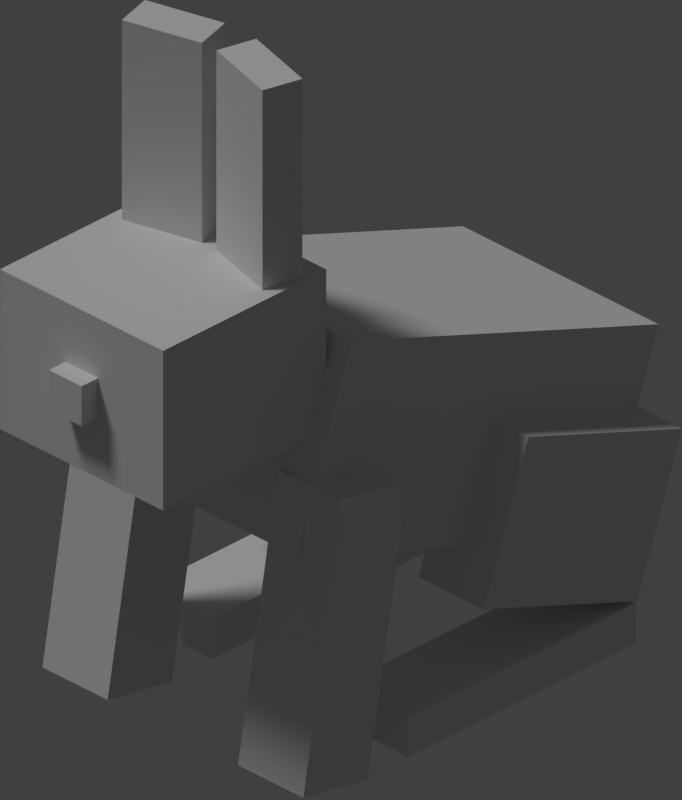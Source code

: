# Source: rabbit.blend  (saved by Blender 2.79.0; exported with 4.5.12 LTS)
import bpy
from mathutils import Matrix  # noqa: F401  (used for matrix-valued properties, if any)

bpy.ops.wm.read_factory_settings(use_empty=True)
scene = bpy.context.scene
scene.name = 'Scene'

# ---- collections
col_collection_1 = bpy.data.collections.new('Collection 1'); scene.collection.children.link(col_collection_1)

# ---- materials (node trees are filled in below, after node groups)
mat_main = bpy.data.materials.new('Main')
mat_main.alpha_threshold = 0.0
mat_main.use_transparent_shadow = False
mat_main.roughness = 0.5
mat_main.specular_intensity = 0.0
mat_main_top = bpy.data.materials.new('Main_top')
mat_main_top.alpha_threshold = 0.0
mat_main_top.use_transparent_shadow = False
mat_main_top.roughness = 0.5
mat_main_top.specular_intensity = 0.0
mat_main_lighter_ear = bpy.data.materials.new('Main_Lighter_ear')
mat_main_lighter_ear.alpha_threshold = 0.0
mat_main_lighter_ear.use_transparent_shadow = False
mat_main_lighter_ear.roughness = 0.5
mat_main_lighter_ear.specular_intensity = 0.0
mat_main_darker = bpy.data.materials.new('Main_darker')
mat_main_darker.alpha_threshold = 0.0
mat_main_darker.use_transparent_shadow = False
mat_main_darker.roughness = 0.5
mat_main_darker.specular_intensity = 0.0
mat_main_lighter = bpy.data.materials.new('Main_Lighter')
mat_main_lighter.alpha_threshold = 0.0
mat_main_lighter.use_transparent_shadow = False
mat_main_lighter.roughness = 0.5
mat_main_lighter.specular_intensity = 0.0
mat_main_darker_ear = bpy.data.materials.new('Main_darker_ear')
mat_main_darker_ear.alpha_threshold = 0.0
mat_main_darker_ear.use_transparent_shadow = False
mat_main_darker_ear.roughness = 0.5
mat_main_darker_ear.specular_intensity = 0.0
mat_main_lighter_leg = bpy.data.materials.new('Main_Lighter_Leg')
mat_main_lighter_leg.alpha_threshold = 0.0
mat_main_lighter_leg.use_transparent_shadow = False
mat_main_lighter_leg.roughness = 0.5
mat_main_lighter_leg.specular_intensity = 0.0

# ---- material node trees

# ---- world
world_world = bpy.data.worlds.new('World'); scene.world = world_world
world_world.color = (0.05088, 0.05088, 0.05088)
world_world.use_sun_shadow = False
world_world.sun_shadow_jitter_overblur = 0.0
world_world.cycles.sampling_method = 'MANUAL'

# ---- cameras
cam_camera = bpy.data.cameras.new('Camera')
cam_camera.type = 'ORTHO'
cam_camera.clip_end = 100.0
cam_camera.lens = 35.0
cam_camera.sensor_width = 32.0
cam_camera.sensor_height = 18.0
cam_camera.ortho_scale = 1.326
cam_camera.dof.focus_distance = 0.0
cam_camera.dof.aperture_fstop = 128.0

# ---- lights
light_hemi = bpy.data.lights.new('Hemi', 'SUN')
light_hemi.transmission_factor = 0.0
light_hemi.angle = 0.1993
light_hemi.energy = 1.0
light_hemi.shadow_buffer_clip_start = 0.5
light_hemi.shadow_soft_size = 0.1
light_hemi.shadow_cascade_max_distance = 1000.0

# ---- meshes
me_earleft = bpy.data.meshes.new('earLeft')
me_earleft.from_pydata([(2.415, 9.0, -4.777), (2.415, 4.0, -4.777), (2.156, 9.0, -5.743), (2.156, 4.0, -5.743), (0.2241, 9.0, -5.225), (0.2241, 4.0, -5.225), (0.483, 9.0, -4.259), (0.483, 4.0, -4.259)], [], [(5, 7, 6, 4), (3, 5, 4, 2), (1, 3, 2, 0), (6, 0, 2, 4), (7, 1, 0, 6), (5, 3, 1, 7)])
me_earleft.polygons.foreach_set('use_smooth', [True] * 6)
me_earleft.polygons.foreach_set('material_index', [2, 0, 0, 1, 0, 0])
_k = set([(0, 1), (0, 2), (0, 6), (1, 3), (1, 7), (2, 3), (2, 4), (3, 5), (4, 5), (4, 6), (5, 7), (6, 7)])
me_earleft.attributes.new('sharp_edge', 'BOOLEAN', 'EDGE').data.foreach_set('value', [ (min(e.vertices), max(e.vertices)) in _k for e in me_earleft.edges])
_uv = me_earleft.uv_layers.new(name='UVMap')
_uv.uv.foreach_set('vector', [0.8594, 0.8125, 0.875, 0.8125, 0.875, 0.9688, 0.8594, 0.9688, 0.8281, 0.8125, 0.8594, 0.8125, 0.8594, 0.9688, 0.8281, 0.9688, 0.8125, 0.8125, 0.8281, 0.8125, 0.8281, 0.9688, 0.8125, 0.9688, 0.8594, 1.0, 0.8281, 1.0, 0.8281, 0.9688, 0.8594, 0.9688, 0.875, 0.8125, 0.9062, 0.8125, 0.9062, 0.9688, 0.875, 0.9688, 0.8906, 0.9688, 0.8594, 0.9688, 0.8594, 1.0, 0.8906, 1.0])
me_earleft.materials.append(mat_main)
me_earleft.materials.append(mat_main_top)
me_earleft.materials.append(mat_main_lighter_ear)
me_earleft.use_remesh_preserve_volume = False
me_earleft.use_remesh_preserve_attributes = False
me_earleft.use_mirror_vertex_groups = False
me_earleft.update()
me_earleft.normals_split_custom_set([tuple(v) for v in zip(*[iter([-0.9659, 0.0, 0.2588, -0.9659, 0.0, 0.2588, -0.9659, 0.0, 0.2588, -0.9659, 0.0, 0.2588, -0.2588, 0.0, -0.9659, -0.2588, 0.0, -0.9659, -0.2588, 0.0, -0.9659, -0.2588, 0.0, -0.9659, 0.9659, 0.0, -0.2588, 0.9659, 0.0, -0.2588, 0.9659, 0.0, -0.2588, 0.9659, 0.0, -0.2588, 0.0, 1.0, 0.0, 0.0, 1.0, 0.0, 0.0, 1.0, 0.0, 0.0, 1.0, 0.0, 0.2588, 0.0, 0.9659, 0.2588, 0.0, 0.9659, 0.2588, 0.0, 0.9659, 0.2588, 0.0, 0.9659, 0.0, -1.0, 0.0, 0.0, -1.0, 0.0, 0.0, -1.0, 0.0, 0.0, -1.0, 0.0])] * 3)])
me_haunchleft = bpy.data.meshes.new('haunchLeft')
me_haunchleft.from_pydata([(4.0, -3.21, 5.269), (4.0, -6.969, 3.9), (4.0, -1.5, 0.57), (4.0, -5.259, -0.798), (2.0, -1.5, 0.57), (2.0, -5.259, -0.798), (2.0, -3.21, 5.269), (2.0, -6.969, 3.9)], [], [(6, 0, 2, 4), (3, 5, 4, 2), (5, 3, 1, 7), (5, 7, 6, 4), (1, 3, 2, 0), (7, 1, 0, 6)])
me_haunchleft.polygons.foreach_set('use_smooth', [True] * 6)
me_haunchleft.polygons.foreach_set('material_index', [1, 0, 0, 0, 0, 0])
_k = set([(0, 1), (0, 2), (0, 6), (1, 3), (1, 7), (2, 3), (2, 4), (3, 5), (4, 5), (4, 6), (5, 7), (6, 7)])
me_haunchleft.attributes.new('sharp_edge', 'BOOLEAN', 'EDGE').data.foreach_set('value', [ (min(e.vertices), max(e.vertices)) in _k for e in me_haunchleft.edges])
_uv = me_haunchleft.uv_layers.new(name='UVMap')
_uv.uv.foreach_set('vector', [0.3584, 0.5293, 0.3291, 0.5293, 0.3291, 0.377, 0.3584, 0.377, 0.3291, 0.252, 0.3584, 0.252, 0.3584, 0.373, 0.3291, 0.373, 0.3896, 0.377, 0.3604, 0.377, 0.3604, 0.5293, 0.3896, 0.5293, 0.3604, 0.252, 0.4365, 0.252, 0.4365, 0.373, 0.3604, 0.373, 0.251, 0.252, 0.3271, 0.252, 0.3271, 0.373, 0.251, 0.373, 0.4385, 0.252, 0.4678, 0.252, 0.4678, 0.373, 0.4385, 0.373])
me_haunchleft.materials.append(mat_main)
me_haunchleft.materials.append(mat_main_top)
me_haunchleft.use_remesh_preserve_volume = False
me_haunchleft.use_remesh_preserve_attributes = False
me_haunchleft.use_mirror_vertex_groups = False
me_haunchleft.update()
me_haunchleft.normals_split_custom_set([tuple(v) for v in zip(*[iter([0.0, 0.9397, 0.342, 0.0, 0.9397, 0.342, 0.0, 0.9397, 0.342, 0.0, 0.9397, 0.342, 0.0, 0.342, -0.9397, 0.0, 0.342, -0.9397, 0.0, 0.342, -0.9397, 0.0, 0.342, -0.9397, 0.0, -0.9397, -0.342, 0.0, -0.9397, -0.342, 0.0, -0.9397, -0.342, 0.0, -0.9397, -0.342, -1.0, 0.0, 0.0, -1.0, 0.0, 0.0, -1.0, 0.0, 0.0, -1.0, 0.0, 0.0, 1.0, 0.0, 0.0, 1.0, 0.0, 0.0, 1.0, 0.0, 0.0, 1.0, 0.0, 0.0, 0.0, -0.342, 0.9397, 0.0, -0.342, 0.9397, 0.0, -0.342, 0.9397, 0.0, -0.342, 0.9397])] * 3)])
me_body = bpy.data.meshes.new('body')
me_body.from_pydata([(3.0, -1.121, 5.554), (3.0, -5.819, 3.844), (3.0, 2.3, -3.843), (3.0, -2.399, -5.553), (-3.0, 2.3, -3.843), (-3.0, -2.399, -5.553), (-3.0, -1.121, 5.554), (-3.0, -5.819, 3.844)], [], [(5, 7, 6, 4), (5, 3, 1, 7), (3, 5, 4, 2), (6, 0, 2, 4), (1, 3, 2, 0), (7, 1, 0, 6)])
me_body.polygons.foreach_set('use_smooth', [True] * 6)
me_body.polygons.foreach_set('material_index', [2, 0, 3, 1, 0, 0])
_k = set([(0, 1), (0, 2), (0, 6), (1, 3), (1, 7), (2, 3), (2, 4), (3, 5), (4, 5), (4, 6), (5, 7), (6, 7)])
me_body.attributes.new('sharp_edge', 'BOOLEAN', 'EDGE').data.foreach_set('value', [ (min(e.vertices), max(e.vertices)) in _k for e in me_body.edges])
_uv = me_body.uv_layers.new(name='UVMap')
_uv.uv.foreach_set('vector', [0.251, 0.5332, 0.4053, 0.5332, 0.4053, 0.6855, 0.251, 0.6855, 0.3428, 0.6895, 0.251, 0.6895, 0.251, 0.998, 0.3428, 0.998, 0.1572, 0.5332, 0.249, 0.5332, 0.249, 0.6855, 0.1572, 0.6855, 0.249, 0.998, 0.1572, 0.998, 0.1572, 0.6895, 0.249, 0.6895, 0.0009766, 0.5332, 0.1553, 0.5332, 0.1553, 0.6855, 0.0009766, 0.6855, 0.4072, 0.5332, 0.499, 0.5332, 0.499, 0.6855, 0.4072, 0.6855])
me_body.materials.append(mat_main)
me_body.materials.append(mat_main_top)
me_body.materials.append(mat_main_darker)
me_body.materials.append(mat_main_lighter)
me_body.use_remesh_preserve_volume = False
me_body.use_remesh_preserve_attributes = False
me_body.use_mirror_vertex_groups = False
me_body.update()
me_body.normals_split_custom_set([tuple(v) for v in zip(*[iter([-1.0, -3.815e-08, 0.0, -1.0, -3.815e-08, 0.0, -1.0, -3.815e-08, 0.0, -1.0, -3.815e-08, 0.0, 0.0, -0.9397, -0.342, 0.0, -0.9397, -0.342, 0.0, -0.9397, -0.342, 0.0, -0.9397, -0.342, 0.0, 0.342, -0.9397, 0.0, 0.342, -0.9397, 0.0, 0.342, -0.9397, 0.0, 0.342, -0.9397, 0.0, 0.9397, 0.342, 0.0, 0.9397, 0.342, 0.0, 0.9397, 0.342, 0.0, 0.9397, 0.342, 1.0, 0.0, 0.0, 1.0, 0.0, 0.0, 1.0, 0.0, 0.0, 1.0, 0.0, 0.0, 0.0, -0.342, 0.9397, 0.0, -0.342, 0.9397, 0.0, -0.342, 0.9397, 0.0, -0.342, 0.9397])] * 3)])
me_tail = bpy.data.meshes.new('tail')
me_tail.from_pydata([(1.5, -3.275, 6.262), (1.5, -6.094, 5.236), (1.5, -2.59, 4.383), (1.5, -5.41, 3.357), (-1.5, -2.59, 4.383), (-1.5, -5.41, 3.357), (-1.5, -3.275, 6.262), (-1.5, -6.094, 5.236)], [], [(0, 1, 2), (1, 3, 2), (4, 5, 6), (5, 7, 6), (4, 6, 2), (6, 0, 2), (7, 5, 1), (5, 3, 1), (6, 7, 0), (7, 1, 0), (2, 3, 4), (3, 5, 4)])
me_tail.polygons.foreach_set('use_smooth', [True] * 12)
_k = set([(0, 1), (0, 2), (0, 6), (1, 3), (1, 7), (2, 3), (2, 4), (3, 5), (4, 5), (4, 6), (5, 7), (6, 7)])
me_tail.attributes.new('sharp_edge', 'BOOLEAN', 'EDGE').data.foreach_set('value', [ (min(e.vertices), max(e.vertices)) in _k for e in me_tail.edges])
_uv = me_tail.uv_layers.new(name='UVMap')
_uv.uv.foreach_set('vector', [0.8135, 0.748, 0.8135, 0.6582, 0.8428, 0.748, 0.8135, 0.6582, 0.8428, 0.6582, 0.8428, 0.748, 0.8916, 0.748, 0.8916, 0.6582, 0.9209, 0.748, 0.8916, 0.6582, 0.9209, 0.6582, 0.9209, 0.748, 0.8896, 0.752, 0.8896, 0.8105, 0.8447, 0.752, 0.8896, 0.8105, 0.8447, 0.8105, 0.8447, 0.752, 0.9365, 0.8105, 0.9365, 0.752, 0.8916, 0.8105, 0.9365, 0.752, 0.8916, 0.752, 0.8916, 0.8105, 0.9229, 0.748, 0.9229, 0.6582, 0.9678, 0.748, 0.9229, 0.6582, 0.9678, 0.6582, 0.9678, 0.748, 0.8447, 0.748, 0.8447, 0.6582, 0.8896, 0.748, 0.8447, 0.6582, 0.8896, 0.6582, 0.8896, 0.748])
me_tail.materials.append(mat_main)
me_tail.use_remesh_preserve_volume = False
me_tail.use_remesh_preserve_attributes = False
me_tail.use_mirror_vertex_groups = False
me_tail.update()
me_tail.normals_split_custom_set([tuple(v) for v in zip(*[iter([1.0, 0.0, 0.0, 1.0, 0.0, 0.0, 1.0, 0.0, 0.0, 1.0, 0.0, 0.0, 1.0, 0.0, 0.0, 1.0, 0.0, 0.0, -1.0, 0.0, 0.0, -1.0, 2.486e-08, 0.0, -1.0, 1.487e-08, 0.0, -1.0, 2.486e-08, 0.0, -1.0, 3.974e-08, 0.0, -1.0, 1.487e-08, 0.0, 0.0, 0.9397, 0.342, 0.0, 0.9397, 0.342, 0.0, 0.9397, 0.342, 0.0, 0.9397, 0.342, 0.0, 0.9397, 0.342, 0.0, 0.9397, 0.342, 0.0, -0.9397, -0.342, 0.0, -0.9397, -0.342, 0.0, -0.9397, -0.342, 0.0, -0.9397, -0.342, 0.0, -0.9397, -0.342, 0.0, -0.9397, -0.342, 0.0, -0.342, 0.9397, 0.0, -0.342, 0.9397, 0.0, -0.342, 0.9397, 0.0, -0.342, 0.9397, 0.0, -0.342, 0.9397, 0.0, -0.342, 0.9397, 0.0, 0.342, -0.9397, 0.0, 0.342, -0.9397, 0.0, 0.342, -0.9397, 0.0, 0.342, -0.9397, 0.0, 0.342, -0.9397, 0.0, 0.342, -0.9397])] * 3)])
me_rearfootright = bpy.data.meshes.new('rearFootRight')
me_rearfootright.from_pydata([(-2.0, -7.0, 3.87), (-2.0, -8.0, 3.87), (-2.0, -7.0, -3.13), (-2.0, -8.0, -3.13), (-4.0, -7.0, -3.13), (-4.0, -8.0, -3.13), (-4.0, -7.0, 3.87), (-4.0, -8.0, 3.87)], [], [(5, 7, 6, 4), (7, 1, 0, 6), (3, 5, 4, 2), (6, 0, 2, 4), (1, 3, 2, 0), (5, 3, 1, 7)])
me_rearfootright.polygons.foreach_set('use_smooth', [True] * 6)
me_rearfootright.polygons.foreach_set('material_index', [0, 0, 0, 1, 0, 0])
_k = set([(0, 1), (0, 2), (0, 6), (1, 3), (1, 7), (2, 3), (2, 4), (3, 5), (4, 5), (4, 6), (5, 7), (6, 7)])
me_rearfootright.attributes.new('sharp_edge', 'BOOLEAN', 'EDGE').data.foreach_set('value', [ (min(e.vertices), max(e.vertices)) in _k for e in me_rearfootright.edges])
_uv = me_rearfootright.uv_layers.new(name='UVMap')
_uv.uv.foreach_set('vector', [0.5479, 0.001953, 0.6553, 0.001953, 0.6553, 0.0293, 0.5479, 0.0293, 0.6572, 0.001953, 0.6865, 0.001953, 0.6865, 0.0293, 0.6572, 0.0293, 0.5166, 0.001953, 0.5459, 0.001953, 0.5459, 0.0293, 0.5166, 0.0293, 0.5459, 0.248, 0.5166, 0.248, 0.5166, 0.0332, 0.5459, 0.0332, 0.4072, 0.001953, 0.5146, 0.001953, 0.5146, 0.0293, 0.4072, 0.0293, 0.5771, 0.0332, 0.5479, 0.0332, 0.5479, 0.248, 0.5771, 0.248])
me_rearfootright.materials.append(mat_main)
me_rearfootright.materials.append(mat_main_top)
me_rearfootright.use_remesh_preserve_volume = False
me_rearfootright.use_remesh_preserve_attributes = False
me_rearfootright.use_mirror_vertex_groups = False
me_rearfootright.update()
me_rearfootright.normals_split_custom_set([tuple(v) for v in zip(*[iter([-1.0, 0.0, 0.0, -1.0, 0.0, 0.0, -1.0, 0.0, 0.0, -1.0, 0.0, 0.0, 0.0, 0.0, 1.0, 0.0, 0.0, 1.0, 0.0, 0.0, 1.0, 0.0, 0.0, 1.0, 0.0, 0.0, -1.0, 0.0, 0.0, -1.0, 0.0, 0.0, -1.0, 0.0, 0.0, -1.0, 0.0, 1.0, 0.0, 0.0, 1.0, 0.0, 0.0, 1.0, 0.0, 0.0, 1.0, 0.0, 1.0, 0.0, 0.0, 1.0, 0.0, 0.0, 1.0, 0.0, 0.0, 1.0, 0.0, 0.0, 0.0, -1.0, 0.0, 0.0, -1.0, 0.0, 0.0, -1.0, 0.0, 0.0, -1.0, 0.0])] * 3)])
me_nose = bpy.data.meshes.new('nose')
me_nose.from_pydata([(0.5, 2.5, -8.63), (0.5, 1.5, -8.63), (0.5, 2.5, -9.63), (0.5, 1.5, -9.63), (-0.5, 2.5, -9.63), (-0.5, 1.5, -9.63), (-0.5, 2.5, -8.63), (-0.5, 1.5, -8.63)], [], [(5, 7, 6, 4), (7, 1, 0, 6), (3, 5, 4, 2), (6, 0, 2, 4), (1, 3, 2, 0), (5, 3, 1, 7)])
me_nose.polygons.foreach_set('use_smooth', [True] * 6)
me_nose.polygons.foreach_set('material_index', [0, 0, 0, 1, 0, 0])
_k = set([(0, 1), (0, 2), (0, 6), (1, 3), (1, 7), (2, 3), (2, 4), (3, 5), (4, 5), (4, 6), (5, 7), (6, 7)])
me_nose.attributes.new('sharp_edge', 'BOOLEAN', 'EDGE').data.foreach_set('value', [ (min(e.vertices), max(e.vertices)) in _k for e in me_nose.edges])
_uv = me_nose.uv_layers.new(name='UVMap')
_uv.uv.foreach_set('vector', [0.5322, 0.6582, 0.5459, 0.6582, 0.5459, 0.6855, 0.5322, 0.6855, 0.5479, 0.6582, 0.5615, 0.6582, 0.5615, 0.6855, 0.5479, 0.6855, 0.5166, 0.6582, 0.5303, 0.6582, 0.5303, 0.6855, 0.5166, 0.6855, 0.5303, 0.7168, 0.5166, 0.7168, 0.5166, 0.6895, 0.5303, 0.6895, 0.501, 0.6582, 0.5146, 0.6582, 0.5146, 0.6855, 0.501, 0.6855, 0.5459, 0.6895, 0.5322, 0.6895, 0.5322, 0.7168, 0.5459, 0.7168])
me_nose.materials.append(mat_main)
me_nose.materials.append(mat_main_top)
me_nose.use_remesh_preserve_volume = False
me_nose.use_remesh_preserve_attributes = False
me_nose.use_mirror_vertex_groups = False
me_nose.update()
me_nose.normals_split_custom_set([tuple(v) for v in zip(*[iter([-1.0, 0.0, 0.0, -1.0, 0.0, 0.0, -1.0, 0.0, 0.0, -1.0, 0.0, 0.0, 0.0, 0.0, 1.0, 0.0, 0.0, 1.0, 0.0, 0.0, 1.0, 0.0, 0.0, 1.0, 0.0, 0.0, -1.0, 0.0, 0.0, -1.0, 0.0, 0.0, -1.0, 0.0, 0.0, -1.0, 0.0, 1.0, 0.0, 0.0, 1.0, 0.0, 0.0, 1.0, 0.0, 0.0, 1.0, 0.0, 1.0, 0.0, 0.0, 1.0, 0.0, 0.0, 1.0, 0.0, 0.0, 1.0, 0.0, 0.0, 0.0, -1.0, 0.0, 0.0, -1.0, 0.0, 0.0, -1.0, 0.0, 0.0, -1.0, 0.0])] * 3)])
me_earright = bpy.data.meshes.new('earRight')
me_earright.from_pydata([(-0.483, 9.0, -4.259), (-0.483, 4.0, -4.259), (-0.2241, 9.0, -5.225), (-0.2241, 4.0, -5.225), (-2.156, 9.0, -5.743), (-2.156, 4.0, -5.743), (-2.415, 9.0, -4.777), (-2.415, 4.0, -4.777)], [], [(7, 1, 0, 6), (1, 3, 2, 0), (6, 0, 2, 4), (3, 5, 4, 2), (5, 7, 6, 4), (5, 3, 1, 7)])
me_earright.polygons.foreach_set('use_smooth', [True] * 6)
me_earright.polygons.foreach_set('material_index', [0, 0, 1, 0, 2, 0])
_k = set([(0, 1), (0, 2), (0, 6), (1, 3), (1, 7), (2, 3), (2, 4), (3, 5), (4, 5), (4, 6), (5, 7), (6, 7)])
me_earright.attributes.new('sharp_edge', 'BOOLEAN', 'EDGE').data.foreach_set('value', [ (min(e.vertices), max(e.vertices)) in _k for e in me_earright.edges])
_uv = me_earright.uv_layers.new(name='UVMap')
_uv.uv.foreach_set('vector', [0.9688, 0.8125, 1.0, 0.8125, 1.0, 0.9688, 0.9688, 0.9688, 0.9062, 0.8125, 0.9219, 0.8125, 0.9219, 0.9688, 0.9062, 0.9688, 0.9531, 1.0, 0.9219, 1.0, 0.9219, 0.9688, 0.9531, 0.9688, 0.9219, 0.8125, 0.9531, 0.8125, 0.9531, 0.9688, 0.9219, 0.9688, 0.9531, 0.8125, 0.9688, 0.8125, 0.9688, 0.9688, 0.9531, 0.9688, 0.9844, 0.9688, 0.9531, 0.9688, 0.9531, 1.0, 0.9844, 1.0])
me_earright.materials.append(mat_main)
me_earright.materials.append(mat_main_top)
me_earright.materials.append(mat_main_darker_ear)
me_earright.use_remesh_preserve_volume = False
me_earright.use_remesh_preserve_attributes = False
me_earright.use_mirror_vertex_groups = False
me_earright.update()
me_earright.normals_split_custom_set([tuple(v) for v in zip(*[iter([-0.2588, 0.0, 0.9659, -0.2588, 0.0, 0.9659, -0.2588, 0.0, 0.9659, -0.2588, 0.0, 0.9659, 0.9659, 0.0, 0.2588, 0.9659, 0.0, 0.2588, 0.9659, 0.0, 0.2588, 0.9659, 0.0, 0.2588, 0.0, 1.0, -9.537e-07, 0.0, 1.0, -9.537e-07, 0.0, 1.0, -9.537e-07, 0.0, 1.0, -9.537e-07, 0.2588, 0.0, -0.9659, 0.2588, 0.0, -0.9659, 0.2588, 0.0, -0.9659, 0.2588, 0.0, -0.9659, -0.9659, 0.0, -0.2588, -0.9659, 0.0, -0.2588, -0.9659, 0.0, -0.2588, -0.9659, 0.0, -0.2588, 0.0, -1.0, 0.0, 0.0, -1.0, 0.0, 0.0, -1.0, 0.0, 0.0, -1.0, 0.0])] * 3)])
me_rearfootleft = bpy.data.meshes.new('rearFootLeft')
me_rearfootleft.from_pydata([(4.0, -7.0, 3.87), (4.0, -8.0, 3.87), (4.0, -7.0, -3.13), (4.0, -8.0, -3.13), (2.0, -7.0, -3.13), (2.0, -8.0, -3.13), (2.0, -7.0, 3.87), (2.0, -8.0, 3.87)], [], [(5, 7, 6, 4), (7, 1, 0, 6), (3, 5, 4, 2), (6, 0, 2, 4), (1, 3, 2, 0), (5, 3, 1, 7)])
me_rearfootleft.polygons.foreach_set('use_smooth', [True] * 6)
me_rearfootleft.polygons.foreach_set('material_index', [0, 0, 0, 1, 0, 0])
_k = set([(0, 1), (0, 2), (0, 6), (1, 3), (1, 7), (2, 3), (2, 4), (3, 5), (4, 5), (4, 6), (5, 7), (6, 7)])
me_rearfootleft.attributes.new('sharp_edge', 'BOOLEAN', 'EDGE').data.foreach_set('value', [ (min(e.vertices), max(e.vertices)) in _k for e in me_rearfootleft.edges])
_uv = me_rearfootleft.uv_layers.new(name='UVMap')
_uv.uv.foreach_set('vector', [0.2666, 0.001953, 0.374, 0.001953, 0.374, 0.0293, 0.2666, 0.0293, 0.376, 0.001953, 0.4053, 0.001953, 0.4053, 0.0293, 0.376, 0.0293, 0.2354, 0.001953, 0.2646, 0.001953, 0.2646, 0.0293, 0.2354, 0.0293, 0.2646, 0.248, 0.2354, 0.248, 0.2354, 0.0332, 0.2646, 0.0332, 0.126, 0.001953, 0.2334, 0.001953, 0.2334, 0.0293, 0.126, 0.0293, 0.2959, 0.0332, 0.2666, 0.0332, 0.2666, 0.248, 0.2959, 0.248])
me_rearfootleft.materials.append(mat_main)
me_rearfootleft.materials.append(mat_main_top)
me_rearfootleft.use_remesh_preserve_volume = False
me_rearfootleft.use_remesh_preserve_attributes = False
me_rearfootleft.use_mirror_vertex_groups = False
me_rearfootleft.update()
me_rearfootleft.normals_split_custom_set([tuple(v) for v in zip(*[iter([-1.0, 0.0, 0.0, -1.0, 0.0, 0.0, -1.0, 0.0, 0.0, -1.0, 0.0, 0.0, 0.0, 0.0, 1.0, 0.0, 0.0, 1.0, 0.0, 0.0, 1.0, 0.0, 0.0, 1.0, 0.0, 0.0, -1.0, 0.0, 0.0, -1.0, 0.0, 0.0, -1.0, 0.0, 0.0, -1.0, 0.0, 1.0, 0.0, 0.0, 1.0, 0.0, 0.0, 1.0, 0.0, 0.0, 1.0, 0.0, 1.0, 0.0, 0.0, 1.0, 0.0, 0.0, 1.0, 0.0, 0.0, 1.0, 0.0, 0.0, 0.0, -1.0, 0.0, 0.0, -1.0, 0.0, 0.0, -1.0, 0.0, 0.0, -1.0, 0.0])] * 3)])
me_frontlegleft = bpy.data.meshes.new('frontLegLeft')
me_frontlegleft.from_pydata([(4.0, -1.174, -3.145), (4.0, -8.067, -4.361), (4.0, -0.8264, -5.115), (4.0, -7.72, -6.33), (2.0, -0.8264, -5.115), (2.0, -7.72, -6.33), (2.0, -1.174, -3.145), (2.0, -8.067, -4.361)], [], [(5, 7, 6, 4), (5, 3, 1, 7), (1, 3, 2, 0), (7, 1, 0, 6), (3, 5, 4, 2), (6, 0, 2, 4)])
me_frontlegleft.polygons.foreach_set('use_smooth', [True] * 6)
me_frontlegleft.polygons.foreach_set('material_index', [0, 0, 0, 0, 0, 1])
_k = set([(0, 1), (0, 2), (0, 6), (1, 3), (1, 7), (2, 3), (2, 4), (3, 5), (4, 5), (4, 6), (5, 7), (6, 7)])
me_frontlegleft.attributes.new('sharp_edge', 'BOOLEAN', 'EDGE').data.foreach_set('value', [ (min(e.vertices), max(e.vertices)) in _k for e in me_frontlegleft.edges])
_uv = me_frontlegleft.uv_layers.new(name='UVMap')
_uv.uv.foreach_set('vector', [0.0625, 0.25, 0.09375, 0.25, 0.09375, 0.4688, 0.0625, 0.4688, 0.09375, 0.4688, 0.0625, 0.4688, 0.0625, 0.5312, 0.09375, 0.5312, 0.0, 0.25, 0.03125, 0.25, 0.03125, 0.4688, 0.0, 0.4688, 0.09375, 0.25, 0.125, 0.25, 0.125, 0.4688, 0.09375, 0.4688, 0.03125, 0.25, 0.0625, 0.25, 0.0625, 0.4688, 0.03125, 0.4688, 0.0625, 0.5312, 0.03125, 0.5312, 0.03125, 0.4688, 0.0625, 0.4688])
me_frontlegleft.materials.append(mat_main)
me_frontlegleft.materials.append(mat_main_top)
me_frontlegleft.use_remesh_preserve_volume = False
me_frontlegleft.use_remesh_preserve_attributes = False
me_frontlegleft.use_mirror_vertex_groups = False
me_frontlegleft.update()
me_frontlegleft.normals_split_custom_set([tuple(v) for v in zip(*[iter([-1.0, 0.0, 0.0, -1.0, 0.0, 0.0, -1.0, 0.0, 0.0, -1.0, 0.0, 0.0, 0.0, -0.9848, -0.1736, 0.0, -0.9848, -0.1736, 0.0, -0.9848, -0.1736, 0.0, -0.9848, -0.1736, 1.0, -3.406e-08, 0.0, 1.0, -3.406e-08, 0.0, 1.0, -3.406e-08, 0.0, 1.0, -3.406e-08, 0.0, 0.0, -0.1736, 0.9848, 0.0, -0.1736, 0.9848, 0.0, -0.1736, 0.9848, 0.0, -0.1736, 0.9848, 0.0, 0.1736, -0.9848, 0.0, 0.1736, -0.9848, 0.0, 0.1736, -0.9848, 0.0, 0.1736, -0.9848, 0.0, 0.9848, 0.1736, 0.0, 0.9848, 0.1736, 0.0, 0.9848, 0.1736, 0.0, 0.9848, 0.1736])] * 3)])
me_head = bpy.data.meshes.new('head')
me_head.from_pydata([(2.5, 4.0, -4.13), (2.5, 7.934e-07, -4.13), (2.5, 4.0, -9.13), (2.5, 7.934e-07, -9.13), (-2.5, 4.0, -9.13), (-2.5, 7.934e-07, -9.13), (-2.5, 4.0, -4.13), (-2.5, 7.934e-07, -4.13)], [], [(5, 7, 6, 4), (7, 1, 0, 6), (3, 5, 4, 2), (6, 0, 2, 4), (1, 3, 2, 0), (5, 3, 1, 7)])
me_head.polygons.foreach_set('use_smooth', [True] * 6)
me_head.polygons.foreach_set('material_index', [0, 0, 0, 1, 0, 0])
_k = set([(0, 1), (0, 2), (0, 6), (1, 3), (1, 7), (2, 3), (2, 4), (3, 5), (4, 5), (4, 6), (5, 7), (6, 7)])
me_head.attributes.new('sharp_edge', 'BOOLEAN', 'EDGE').data.foreach_set('value', [ (min(e.vertices), max(e.vertices)) in _k for e in me_head.edges])
_uv = me_head.uv_layers.new(name='UVMap')
_uv.uv.foreach_set('vector', [0.6572, 0.7207, 0.7334, 0.7207, 0.7334, 0.8418, 0.6572, 0.8418, 0.7354, 0.7207, 0.8115, 0.7207, 0.8115, 0.8418, 0.7354, 0.8418, 0.5791, 0.7207, 0.6553, 0.7207, 0.6553, 0.8418, 0.5791, 0.8418, 0.6553, 0.998, 0.5791, 0.998, 0.5791, 0.8457, 0.6553, 0.8457, 0.501, 0.7207, 0.5771, 0.7207, 0.5771, 0.8418, 0.501, 0.8418, 0.7334, 0.8457, 0.6572, 0.8457, 0.6572, 0.998, 0.7334, 0.998])
me_head.materials.append(mat_main)
me_head.materials.append(mat_main_top)
me_head.use_remesh_preserve_volume = False
me_head.use_remesh_preserve_attributes = False
me_head.use_mirror_vertex_groups = False
me_head.update()
me_head.normals_split_custom_set([tuple(v) for v in zip(*[iter([-1.0, 0.0, 0.0, -1.0, 0.0, 0.0, -1.0, 0.0, 0.0, -1.0, 0.0, 0.0, 0.0, 0.0, 1.0, 0.0, 0.0, 1.0, 0.0, 0.0, 1.0, 0.0, 0.0, 1.0, 0.0, 0.0, -1.0, 0.0, 0.0, -1.0, 0.0, 0.0, -1.0, 0.0, 0.0, -1.0, 0.0, 1.0, 0.0, 0.0, 1.0, 0.0, 0.0, 1.0, 0.0, 0.0, 1.0, 0.0, 1.0, 0.0, 0.0, 1.0, 0.0, 0.0, 1.0, 0.0, 0.0, 1.0, 0.0, 0.0, 0.0, -1.0, 0.0, 0.0, -1.0, 0.0, 0.0, -1.0, 0.0, 0.0, -1.0, 0.0])] * 3)])
me_haunchright = bpy.data.meshes.new('haunchRight')
me_haunchright.from_pydata([(-2.0, -3.21, 5.269), (-2.0, -6.969, 3.9), (-2.0, -1.5, 0.57), (-2.0, -5.259, -0.798), (-4.0, -1.5, 0.57), (-4.0, -5.259, -0.798), (-4.0, -3.21, 5.269), (-4.0, -6.969, 3.9)], [], [(6, 0, 2, 4), (3, 5, 4, 2), (5, 3, 1, 7), (5, 7, 6, 4), (1, 3, 2, 0), (7, 1, 0, 6)])
me_haunchright.polygons.foreach_set('use_smooth', [True] * 6)
me_haunchright.polygons.foreach_set('material_index', [1, 2, 0, 0, 0, 0])
_k = set([(0, 1), (0, 2), (0, 6), (1, 3), (1, 7), (2, 3), (2, 4), (3, 5), (4, 5), (4, 6), (5, 7), (6, 7)])
me_haunchright.attributes.new('sharp_edge', 'BOOLEAN', 'EDGE').data.foreach_set('value', [ (min(e.vertices), max(e.vertices)) in _k for e in me_haunchright.edges])
_uv = me_haunchright.uv_layers.new(name='UVMap')
_uv.uv.foreach_set('vector', [0.5771, 0.5293, 0.5479, 0.5293, 0.5479, 0.377, 0.5771, 0.377, 0.5479, 0.252, 0.5771, 0.252, 0.5771, 0.373, 0.5479, 0.373, 0.6084, 0.377, 0.5791, 0.377, 0.5791, 0.5293, 0.6084, 0.5293, 0.5791, 0.252, 0.6553, 0.252, 0.6553, 0.373, 0.5791, 0.373, 0.4697, 0.252, 0.5459, 0.252, 0.5459, 0.373, 0.4697, 0.373, 0.6572, 0.252, 0.6865, 0.252, 0.6865, 0.373, 0.6572, 0.373])
me_haunchright.materials.append(mat_main)
me_haunchright.materials.append(mat_main_top)
me_haunchright.materials.append(mat_main_lighter_leg)
me_haunchright.use_remesh_preserve_volume = False
me_haunchright.use_remesh_preserve_attributes = False
me_haunchright.use_mirror_vertex_groups = False
me_haunchright.update()
me_haunchright.normals_split_custom_set([tuple(v) for v in zip(*[iter([0.0, 0.9397, 0.342, 0.0, 0.9397, 0.342, 0.0, 0.9397, 0.342, 0.0, 0.9397, 0.342, 0.0, 0.342, -0.9397, 0.0, 0.342, -0.9397, 0.0, 0.342, -0.9397, 0.0, 0.342, -0.9397, 0.0, -0.9397, -0.342, 0.0, -0.9397, -0.342, 0.0, -0.9397, -0.342, 0.0, -0.9397, -0.342, -1.0, 0.0, 0.0, -1.0, 0.0, 0.0, -1.0, 0.0, 0.0, -1.0, 0.0, 0.0, 1.0, 0.0, 0.0, 1.0, 0.0, 0.0, 1.0, 0.0, 0.0, 1.0, 0.0, 0.0, 0.0, -0.342, 0.9397, 0.0, -0.342, 0.9397, 0.0, -0.342, 0.9397, 0.0, -0.342, 0.9397])] * 3)])
me_frontlegright = bpy.data.meshes.new('frontLegRight')
me_frontlegright.from_pydata([(-2.0, -1.174, -3.145), (-2.0, -8.067, -4.361), (-2.0, -0.8264, -5.115), (-2.0, -7.72, -6.33), (-4.0, -0.8264, -5.115), (-4.0, -7.72, -6.33), (-4.0, -1.174, -3.145), (-4.0, -8.067, -4.361)], [], [(5, 7, 6, 4), (5, 3, 1, 7), (1, 3, 2, 0), (7, 1, 0, 6), (3, 5, 4, 2), (6, 0, 2, 4)])
me_frontlegright.polygons.foreach_set('use_smooth', [True] * 6)
me_frontlegright.polygons.foreach_set('material_index', [0, 0, 0, 0, 0, 1])
_k = set([(0, 1), (0, 2), (0, 6), (1, 3), (1, 7), (2, 3), (2, 4), (3, 5), (4, 5), (4, 6), (5, 7), (6, 7)])
me_frontlegright.attributes.new('sharp_edge', 'BOOLEAN', 'EDGE').data.foreach_set('value', [ (min(e.vertices), max(e.vertices)) in _k for e in me_frontlegright.edges])
_uv = me_frontlegright.uv_layers.new(name='UVMap')
_uv.uv.foreach_set('vector', [0.1875, 0.25, 0.2188, 0.25, 0.2188, 0.4688, 0.1875, 0.4688, 0.2188, 0.4688, 0.1875, 0.4688, 0.1875, 0.5312, 0.2188, 0.5312, 0.125, 0.25, 0.1562, 0.25, 0.1562, 0.4688, 0.125, 0.4688, 0.2188, 0.25, 0.25, 0.25, 0.25, 0.4688, 0.2188, 0.4688, 0.1562, 0.25, 0.1875, 0.25, 0.1875, 0.4688, 0.1562, 0.4688, 0.1875, 0.5312, 0.1562, 0.5312, 0.1562, 0.4688, 0.1875, 0.4688])
me_frontlegright.materials.append(mat_main)
me_frontlegright.materials.append(mat_main_top)
me_frontlegright.use_remesh_preserve_volume = False
me_frontlegright.use_remesh_preserve_attributes = False
me_frontlegright.use_mirror_vertex_groups = False
me_frontlegright.update()
me_frontlegright.normals_split_custom_set([tuple(v) for v in zip(*[iter([-1.0, 0.0, 0.0, -1.0, 0.0, 0.0, -1.0, 0.0, 0.0, -1.0, 0.0, 0.0, 0.0, -0.9848, -0.1736, 0.0, -0.9848, -0.1736, 0.0, -0.9848, -0.1736, 0.0, -0.9848, -0.1736, 1.0, 0.0, 0.0, 1.0, 0.0, 0.0, 1.0, 0.0, 0.0, 1.0, 0.0, 0.0, 0.0, -0.1736, 0.9848, 0.0, -0.1736, 0.9848, 0.0, -0.1736, 0.9848, 0.0, -0.1736, 0.9848, 0.0, 0.1736, -0.9848, 0.0, 0.1736, -0.9848, 0.0, 0.1736, -0.9848, 0.0, 0.1736, -0.9848, 0.0, 0.9848, 0.1736, 0.0, 0.9848, 0.1736, 0.0, 0.9848, 0.1736, 0.0, 0.9848, 0.1736])] * 3)])

# ---- objects
ob_earleft = bpy.data.objects.new('earLeft', me_earleft)
ob_haunchleft = bpy.data.objects.new('haunchLeft', me_haunchleft)
ob_body = bpy.data.objects.new('body', me_body)
ob_tail = bpy.data.objects.new('tail', me_tail)
ob_rearfootright = bpy.data.objects.new('rearFootRight', me_rearfootright)
ob_nose = bpy.data.objects.new('nose', me_nose)
ob_earright = bpy.data.objects.new('earRight', me_earright)
ob_rearfootleft = bpy.data.objects.new('rearFootLeft', me_rearfootleft)
ob_frontlegleft = bpy.data.objects.new('frontLegLeft', me_frontlegleft)
ob_head = bpy.data.objects.new('head', me_head)
ob_haunchright = bpy.data.objects.new('haunchRight', me_haunchright)
ob_frontlegright = bpy.data.objects.new('frontLegRight', me_frontlegright)
ob_hemi = bpy.data.objects.new('Hemi', light_hemi)
ob_camera = bpy.data.objects.new('Camera', cam_camera)

# ---- transforms, parenting, visibility, modifiers, constraints
ob_earleft.location = (0.0, 0.03129, 0.6133)
ob_earleft.rotation_euler = (1.571, -0.0, -3.142)
ob_earleft.scale = (0.07647, 0.07647, 0.07647)
ob_earleft.lineart.crease_threshold = 0.0
ob_haunchleft.location = (0.0, 0.03129, 0.6133)
ob_haunchleft.rotation_euler = (1.571, -0.0, -3.142)
ob_haunchleft.scale = (0.07647, 0.07647, 0.07647)
ob_haunchleft.lineart.crease_threshold = 0.0
ob_body.location = (0.0, 0.03129, 0.6133)
ob_body.rotation_euler = (1.571, -0.0, -3.142)
ob_body.scale = (0.07647, 0.07647, 0.07647)
ob_body.lineart.crease_threshold = 0.0
ob_tail.location = (0.0, 0.03129, 0.6133)
ob_tail.rotation_euler = (1.571, -0.0, -3.142)
ob_tail.scale = (0.07647, 0.07647, 0.07647)
ob_tail.lineart.crease_threshold = 0.0
ob_rearfootright.location = (0.0, 0.03129, 0.6133)
ob_rearfootright.rotation_euler = (1.571, -0.0, -3.142)
ob_rearfootright.scale = (0.07647, 0.07647, 0.07647)
ob_rearfootright.lineart.crease_threshold = 0.0
ob_nose.location = (0.0, 0.03129, 0.6133)
ob_nose.rotation_euler = (1.571, -0.0, -3.142)
ob_nose.scale = (0.07647, 0.07647, 0.07647)
ob_nose.lineart.crease_threshold = 0.0
ob_earright.location = (0.0, 0.03129, 0.6133)
ob_earright.rotation_euler = (1.571, -0.0, -3.142)
ob_earright.scale = (0.07647, 0.07647, 0.07647)
ob_earright.lineart.crease_threshold = 0.0
ob_rearfootleft.location = (0.0, 0.03129, 0.6133)
ob_rearfootleft.rotation_euler = (1.571, -0.0, -3.142)
ob_rearfootleft.scale = (0.07647, 0.07647, 0.07647)
ob_rearfootleft.lineart.crease_threshold = 0.0
ob_frontlegleft.location = (0.0, 0.03129, 0.6133)
ob_frontlegleft.rotation_euler = (1.571, -0.0, -3.142)
ob_frontlegleft.scale = (0.07647, 0.07647, 0.07647)
ob_frontlegleft.lineart.crease_threshold = 0.0
ob_head.location = (0.0, 0.03129, 0.6133)
ob_head.rotation_euler = (1.571, -0.0, -3.142)
ob_head.scale = (0.07647, 0.07647, 0.07647)
ob_head.lineart.crease_threshold = 0.0
ob_haunchright.location = (0.0, 0.03129, 0.6133)
ob_haunchright.rotation_euler = (1.571, -0.0, -3.142)
ob_haunchright.scale = (0.07647, 0.07647, 0.07647)
ob_haunchright.lineart.crease_threshold = 0.0
ob_frontlegright.location = (0.0, 0.03129, 0.6133)
ob_frontlegright.rotation_euler = (1.571, -0.0, -3.142)
ob_frontlegright.scale = (0.07647, 0.07647, 0.07647)
ob_frontlegright.lineart.crease_threshold = 0.0
ob_hemi.location = (0.8188, -1.409, 0.6245)
ob_hemi.rotation_euler = (0.2372, -0.448, 0.2683)
ob_hemi.scale = (0.5487, 0.5487, 0.5487)
ob_hemi.lineart.crease_threshold = 0.0
ob_camera.location = (2.714, -2.773, 2.716)
ob_camera.rotation_euler = (1.047, 0.0, 0.7854)
ob_camera.lock_rotations_4d = False
ob_camera.empty_display_type = 'ARROWS'
ob_camera.color = (0.0, 0.0, 0.0, 0.0)
ob_camera.display_type = 'WIRE'
ob_camera.lineart.crease_threshold = 0.0

# ---- collection membership
col_collection_1.objects.link(ob_earleft)
col_collection_1.objects.link(ob_haunchleft)
col_collection_1.objects.link(ob_body)
col_collection_1.objects.link(ob_tail)
col_collection_1.objects.link(ob_rearfootright)
col_collection_1.objects.link(ob_nose)
col_collection_1.objects.link(ob_earright)
col_collection_1.objects.link(ob_rearfootleft)
col_collection_1.objects.link(ob_frontlegleft)
col_collection_1.objects.link(ob_head)
col_collection_1.objects.link(ob_haunchright)
col_collection_1.objects.link(ob_frontlegright)
col_collection_1.objects.link(ob_hemi)
col_collection_1.objects.link(ob_camera)

# ---- scene / render settings (as saved in the file)
scene.camera = ob_camera
scene.frame_start = 1; scene.frame_end = 1; scene.frame_set(1)
scene.render.engine = 'BLENDER_EEVEE_NEXT'
scene.render.image_settings.color_depth = '16'
scene.render.image_settings.compression = 100
scene.render.resolution_x = 873
scene.render.resolution_y = 1024
scene.render.dither_intensity = 0.0
scene.render.film_transparent = True
scene.cycles.use_denoising = False
scene.cycles.samples = 128
scene.cycles.sampling_pattern = 'TABULATED_SOBOL'
scene.cycles.use_adaptive_sampling = False
scene.cycles.use_light_tree = False
scene.cycles.blur_glossy = 0.0
scene.cycles.sample_clamp_indirect = 0.0
scene.view_settings.view_transform = 'Standard'
bpy.context.view_layer.update()
